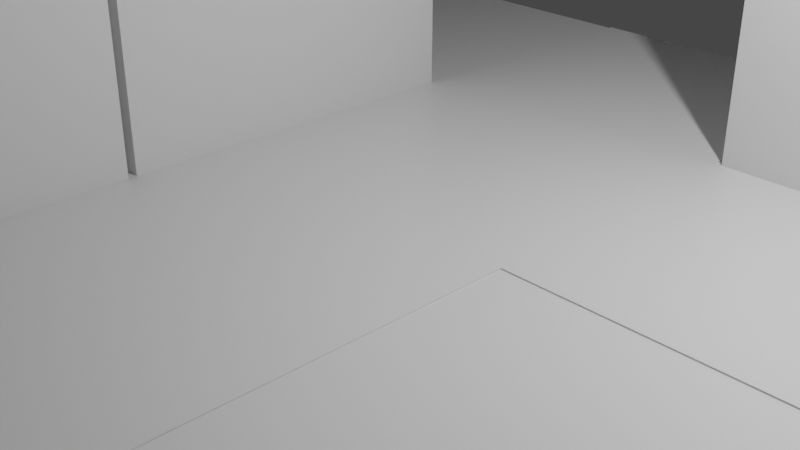 # Source: city.blend  (saved by Blender 3.2.14; exported with 4.5.12 LTS)
import bpy
from mathutils import Matrix  # noqa: F401  (used for matrix-valued properties, if any)

bpy.ops.wm.read_factory_settings(use_empty=True)
scene = bpy.context.scene
scene.name = 'Scene'

# ---- collections
col_cube = bpy.data.collections.new('Cube'); scene.collection.children.link(col_cube)
col_light = bpy.data.collections.new('Light'); scene.collection.children.link(col_light)

# ---- materials (node trees are filled in below, after node groups)
mat_material = bpy.data.materials.new('Material')
mat_material.alpha_threshold = 0.0
mat_material.use_transparent_shadow = False
mat_material.line_color = (0.0, 0.0, 0.0, 1.0)
mat_material_001 = bpy.data.materials.new('Material.001')
mat_material_001.alpha_threshold = 0.0
mat_material_001.use_transparent_shadow = False
mat_material_001.line_color = (0.0, 0.0, 0.0, 1.0)

# ---- material node trees
mat_material.use_nodes = True; mat_material.node_tree.nodes.clear()
_N = mat_material.node_tree.nodes; _L = mat_material.node_tree.links
n0 = _N.new('ShaderNodeOutputMaterial'); n0.name = 'Material Output'; n0.location = (300, 300)
n1 = _N.new('ShaderNodeBsdfPrincipled'); n1.name = 'Principled BSDF'; n1.location = (10, 300)
n1.distribution = 'GGX'
n1.subsurface_method = 'RANDOM_WALK_SKIN'
n1.inputs[2].default_value = 0.4
n1.inputs[3].default_value = 1.45
n1.inputs[27].default_value = (0.0, 0.0, 0.0, 1.0)
n1.inputs[28].default_value = 1.0
_L.new(n1.outputs[0], n0.inputs[0])
n0.is_active_output = True
mat_material_001.use_nodes = True; mat_material_001.node_tree.nodes.clear()
_N = mat_material_001.node_tree.nodes; _L = mat_material_001.node_tree.links
n0 = _N.new('ShaderNodeOutputMaterial'); n0.name = 'Material Output'; n0.location = (300, 300)
n1 = _N.new('ShaderNodeBsdfPrincipled'); n1.name = 'Principled BSDF'; n1.location = (10, 300)
n1.distribution = 'GGX'
n1.subsurface_method = 'RANDOM_WALK_SKIN'
n1.inputs[2].default_value = 0.4
n1.inputs[3].default_value = 1.45
n1.inputs[27].default_value = (0.0, 0.0, 0.0, 1.0)
n1.inputs[28].default_value = 1.0
_L.new(n1.outputs[0], n0.inputs[0])
n0.is_active_output = True

# ---- world
world_world = bpy.data.worlds.new('World'); scene.world = world_world
world_world.use_nodes = True; world_world.node_tree.nodes.clear()
_N = world_world.node_tree.nodes; _L = world_world.node_tree.links
n0 = _N.new('ShaderNodeOutputWorld'); n0.name = 'World Output'; n0.location = (300, 300)
n1 = _N.new('ShaderNodeBackground'); n1.name = 'Background'; n1.location = (10, 300)
n1.inputs[0].default_value = (0.05088, 0.05088, 0.05088, 1.0)
_L.new(n1.outputs[0], n0.inputs[0])
n0.is_active_output = True
world_world.color = (0.05088, 0.05088, 0.05088)
world_world.use_sun_shadow = False
world_world.sun_shadow_jitter_overblur = 0.0

# ---- cameras
cam_camera = bpy.data.cameras.new('Camera')
cam_camera.clip_end = 100.0
cam_camera.ortho_scale = 7.314

# ---- lights
light_light = bpy.data.lights.new('Light', 'POINT')
light_light.transmission_factor = 0.0
light_light.energy = 1000.0
light_light.shadow_soft_size = 0.1
light_light.shadow_maximum_resolution = 0.006
light_light.use_absolute_resolution = True

# ---- meshes
me_cube = bpy.data.meshes.new('Cube')
me_cube.from_pydata([(1.0, 1.0, 1.0), (1.0, 1.0, -1.0), (1.0, -1.0, 1.0), (1.0, -1.0, -1.0), (-1.0, 1.0, 1.0), (-1.0, 1.0, -1.0), (-1.0, -1.0, 1.0), (-1.0, -1.0, -1.0)], [], [(0, 4, 6, 2), (3, 2, 6, 7), (7, 6, 4, 5), (5, 1, 3, 7), (1, 0, 2, 3), (5, 4, 0, 1)])
_uv = me_cube.uv_layers.new(name='UVMap')
_uv.uv.foreach_set('vector', [0.625, 0.5, 0.875, 0.5, 0.875, 0.75, 0.625, 0.75, 0.375, 0.75, 0.625, 0.75, 0.625, 1.0, 0.375, 1.0, 0.375, 0.0, 0.625, 0.0, 0.625, 0.25, 0.375, 0.25, 0.125, 0.5, 0.375, 0.5, 0.375, 0.75, 0.125, 0.75, 0.375, 0.5, 0.625, 0.5, 0.625, 0.75, 0.375, 0.75, 0.375, 0.25, 0.625, 0.25, 0.625, 0.5, 0.375, 0.5])
me_cube.materials.append(mat_material)
me_cube.use_mirror_vertex_groups = False
me_cube.update()
me_cube_001 = bpy.data.meshes.new('Cube.001')
me_cube_001.from_pydata([(-1.0, -1.0, -1.0), (-1.0, -1.0, 1.0), (-1.0, 1.0, -1.0), (-1.0, 1.0, 1.0), (1.0, -1.0, -1.0), (1.0, -1.0, 1.0), (1.0, 1.0, -1.0), (1.0, 1.0, 1.0)], [], [(0, 1, 3, 2), (2, 3, 7, 6), (6, 7, 5, 4), (4, 5, 1, 0), (2, 6, 4, 0), (7, 3, 1, 5)])
_uv = me_cube_001.uv_layers.new(name='UVMap')
_uv.uv.foreach_set('vector', [0.375, 0.0, 0.625, 0.0, 0.625, 0.25, 0.375, 0.25, 0.375, 0.25, 0.625, 0.25, 0.625, 0.5, 0.375, 0.5, 0.375, 0.5, 0.625, 0.5, 0.625, 0.75, 0.375, 0.75, 0.375, 0.75, 0.625, 0.75, 0.625, 1.0, 0.375, 1.0, 0.125, 0.5, 0.375, 0.5, 0.375, 0.75, 0.125, 0.75, 0.625, 0.5, 0.875, 0.5, 0.875, 0.75, 0.625, 0.75])
me_cube_001.update()
me_cube_002 = bpy.data.meshes.new('Cube.002')
me_cube_002.from_pydata([(-1.0, -1.0, -1.0), (-1.0, -1.0, 1.0), (-1.0, 1.0, -1.0), (-1.0, 1.0, 1.0), (1.0, -1.0, -1.0), (1.0, -1.0, 1.0), (1.0, 1.0, -1.0), (1.0, 1.0, 1.0)], [], [(0, 1, 3, 2), (2, 3, 7, 6), (6, 7, 5, 4), (4, 5, 1, 0), (2, 6, 4, 0), (7, 3, 1, 5)])
_uv = me_cube_002.uv_layers.new(name='UVMap')
_uv.uv.foreach_set('vector', [0.375, 0.0, 0.625, 0.0, 0.625, 0.25, 0.375, 0.25, 0.375, 0.25, 0.625, 0.25, 0.625, 0.5, 0.375, 0.5, 0.375, 0.5, 0.625, 0.5, 0.625, 0.75, 0.375, 0.75, 0.375, 0.75, 0.625, 0.75, 0.625, 1.0, 0.375, 1.0, 0.125, 0.5, 0.375, 0.5, 0.375, 0.75, 0.125, 0.75, 0.625, 0.5, 0.875, 0.5, 0.875, 0.75, 0.625, 0.75])
me_cube_002.update()
me_cube_003 = bpy.data.meshes.new('Cube.003')
me_cube_003.from_pydata([(1.0, 1.0, 1.0), (1.0, 1.0, -1.0), (1.0, -1.0, 1.0), (1.0, -1.0, -1.0), (-1.0, 1.0, 1.0), (-1.0, 1.0, -1.0), (-1.0, -1.0, 1.0), (-1.0, -1.0, -1.0), (-1.0, -0.02557, -1.0), (1.0, -0.02557, 1.0), (-1.0, -0.02557, 1.0), (1.0, -0.02557, -1.0), (-1.0, 0.4872, 1.0), (1.0, 0.4872, -1.0), (-1.0, 0.4872, -1.0), (1.0, 0.4872, 1.0), (2.9, 0.4872, 1.0), (2.9, -0.02557, 1.0), (2.9, -0.02557, -1.0), (2.9, 0.4872, -1.0), (3.59, 0.4872, 1.0), (3.59, -0.02557, 1.0), (3.59, -0.02557, -1.0), (3.59, 0.4872, -1.0)], [], [(9, 10, 6, 2), (3, 2, 6, 7), (14, 12, 4, 5), (8, 11, 3, 7), (11, 9, 2, 3), (5, 4, 0, 1), (11, 13, 19, 18), (14, 13, 11, 8), (7, 6, 10, 8), (15, 12, 10, 9), (0, 4, 12, 15), (5, 1, 13, 14), (1, 0, 15, 13), (8, 10, 12, 14), (18, 19, 23, 22), (13, 15, 16, 19), (15, 9, 17, 16), (9, 11, 18, 17), (23, 20, 21, 22), (16, 17, 21, 20), (19, 16, 20, 23), (17, 18, 22, 21)])
_uv = me_cube_003.uv_layers.new(name='UVMap')
_uv.uv.foreach_set('vector', [0.625, 0.6282, 0.875, 0.6282, 0.875, 0.75, 0.625, 0.75, 0.375, 0.75, 0.625, 0.75, 0.625, 1.0, 0.375, 1.0, 0.375, 0.1859, 0.625, 0.1859, 0.625, 0.25, 0.375, 0.25, 0.125, 0.6282, 0.375, 0.6282, 0.375, 0.75, 0.125, 0.75, 0.375, 0.6282, 0.625, 0.6282, 0.625, 0.75, 0.375, 0.75, 0.375, 0.25, 0.625, 0.25, 0.625, 0.5, 0.375, 0.5, 0.375, 0.6282, 0.375, 0.5641, 0.375, 0.5641, 0.375, 0.6282, 0.125, 0.5641, 0.375, 0.5641, 0.375, 0.6282, 0.125, 0.6282, 0.375, 0.0, 0.625, 0.0, 0.625, 0.1218, 0.375, 0.1218, 0.625, 0.5641, 0.875, 0.5641, 0.875, 0.6282, 0.625, 0.6282, 0.625, 0.5, 0.875, 0.5, 0.875, 0.5641, 0.625, 0.5641, 0.125, 0.5, 0.375, 0.5, 0.375, 0.5641, 0.125, 0.5641, 0.375, 0.5, 0.625, 0.5, 0.625, 0.5641, 0.375, 0.5641, 0.375, 0.1218, 0.625, 0.1218, 0.625, 0.1859, 0.375, 0.1859, 0.375, 0.6282, 0.375, 0.5641, 0.375, 0.5641, 0.375, 0.6282, 0.375, 0.5641, 0.625, 0.5641, 0.625, 0.5641, 0.375, 0.5641, 0.625, 0.5641, 0.625, 0.6282, 0.625, 0.6282, 0.625, 0.5641, 0.625, 0.6282, 0.375, 0.6282, 0.375, 0.6282, 0.625, 0.6282, 0.375, 0.5641, 0.625, 0.5641, 0.625, 0.6282, 0.375, 0.6282, 0.625, 0.5641, 0.625, 0.6282, 0.625, 0.6282, 0.625, 0.5641, 0.375, 0.5641, 0.625, 0.5641, 0.625, 0.5641, 0.375, 0.5641, 0.625, 0.6282, 0.375, 0.6282, 0.375, 0.6282, 0.625, 0.6282])
me_cube_003.materials.append(mat_material_001)
me_cube_003.use_mirror_vertex_groups = False
me_cube_003.update()
me_cube_004 = bpy.data.meshes.new('Cube.004')
me_cube_004.from_pydata([(-1.0, -1.0, -1.0), (-1.0, -1.0, 1.0), (-1.0, 1.0, -1.0), (-1.0, 1.0, 1.0), (1.0, -1.0, -1.0), (1.0, -1.0, 1.0), (1.0, 1.0, -1.0), (1.0, 1.0, 1.0)], [], [(0, 1, 3, 2), (2, 3, 7, 6), (6, 7, 5, 4), (4, 5, 1, 0), (2, 6, 4, 0), (7, 3, 1, 5)])
_uv = me_cube_004.uv_layers.new(name='UVMap')
_uv.uv.foreach_set('vector', [0.375, 0.0, 0.625, 0.0, 0.625, 0.25, 0.375, 0.25, 0.375, 0.25, 0.625, 0.25, 0.625, 0.5, 0.375, 0.5, 0.375, 0.5, 0.625, 0.5, 0.625, 0.75, 0.375, 0.75, 0.375, 0.75, 0.625, 0.75, 0.625, 1.0, 0.375, 1.0, 0.125, 0.5, 0.375, 0.5, 0.375, 0.75, 0.125, 0.75, 0.625, 0.5, 0.875, 0.5, 0.875, 0.75, 0.625, 0.75])
me_cube_004.update()

# ---- objects
ob_camera = bpy.data.objects.new('Camera', cam_camera)
ob_cube = bpy.data.objects.new('Cube', me_cube)
ob_cube_001 = bpy.data.objects.new('Cube.001', me_cube_001)
ob_cube_002 = bpy.data.objects.new('Cube.002', me_cube_002)
ob_cube_003 = bpy.data.objects.new('Cube.003', me_cube_003)
ob_cube_004 = bpy.data.objects.new('Cube.004', me_cube_004)
ob_light = bpy.data.objects.new('Light', light_light)

# ---- transforms, parenting, visibility, modifiers, constraints
ob_camera.location = (7.359, -6.926, 4.958)
ob_camera.rotation_euler = (1.109, 0.0, 0.8149)
ob_camera.lock_rotations_4d = False
ob_camera.empty_display_type = 'ARROWS'
ob_camera.color = (0.0, 0.0, 0.0, 0.0)
ob_camera.display_type = 'WIRE'
ob_camera.lineart.crease_threshold = 0.0
ob_cube.location = (0.0, 0.0, 0.0)
ob_cube.scale = (6.745, 6.745, 0.09162)
ob_cube.lock_rotations_4d = False
ob_cube.empty_display_type = 'ARROWS'
ob_cube.lineart.crease_threshold = 0.0
ob_cube_001.location = (-4.572, -4.024, 4.512)
ob_cube_001.scale = (1.996, 2.458, 4.501)
ob_cube_002.location = (-4.572, 0.7759, 4.245)
ob_cube_002.scale = (1.996, 2.24, 4.226)
ob_cube_003.location = (-0.4543, 0.0, 0.01643)
ob_cube_003.scale = (1.988, 6.745, 0.09162)
ob_cube_003.lock_rotations_4d = False
ob_cube_003.empty_display_type = 'ARROWS'
ob_cube_003.lineart.crease_threshold = 0.0
ob_cube_004.location = (4.14, 5.054, 2.355)
ob_cube_004.scale = (2.533, 1.691, 2.286)
ob_light.location = (4.076, 1.005, 5.904)
ob_light.rotation_euler = (0.6503, 0.05522, 1.866)
ob_light.lock_rotations_4d = False
ob_light.empty_display_type = 'ARROWS'
ob_light.color = (0.0, 0.0, 0.0, 0.0)
ob_light.lineart.crease_threshold = 0.0

# ---- collection membership
scene.collection.objects.link(ob_camera)
col_cube.objects.link(ob_cube)
col_cube.objects.link(ob_cube_001)
col_cube.objects.link(ob_cube_002)
col_cube.objects.link(ob_cube_003)
col_cube.objects.link(ob_cube_004)
col_light.objects.link(ob_light)

# ---- scene / render settings (as saved in the file)
scene.camera = ob_camera
scene.frame_start = 1; scene.frame_end = 250; scene.frame_set(1)
scene.render.engine = 'BLENDER_EEVEE_NEXT'
scene.cycles.sampling_pattern = 'TABULATED_SOBOL'
scene.cycles.use_light_tree = False
scene.view_settings.view_transform = 'Filmic'
bpy.context.view_layer.update()
